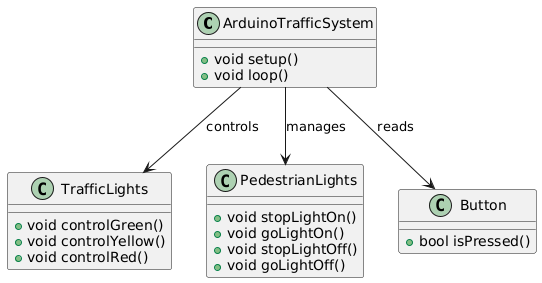

The diagram above was rendered by PlantUML. Its source (embedded in the PNG):
@startuml
class ArduinoTrafficSystem {
  + void setup()
  + void loop()
}

class TrafficLights {
  + void controlGreen()
  + void controlYellow()
  + void controlRed()
}

class PedestrianLights {
  + void stopLightOn()
  + void goLightOn()
  + void stopLightOff()
  + void goLightOff()
}

class Button {
  + bool isPressed()
}

ArduinoTrafficSystem --> TrafficLights : "controls"
ArduinoTrafficSystem --> PedestrianLights : "manages"
ArduinoTrafficSystem --> Button : "reads"
@enduml